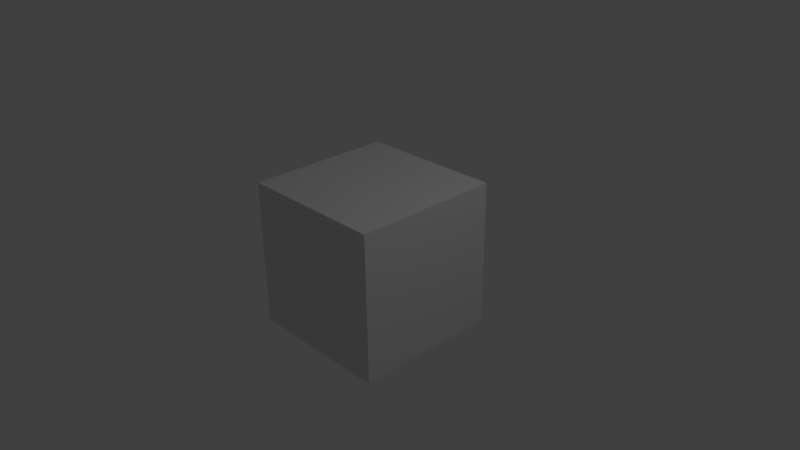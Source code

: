 # Source: suportedBox.blend  (saved by Blender 2.72.0; exported with 4.5.12 LTS)
import bpy
from mathutils import Matrix  # noqa: F401  (used for matrix-valued properties, if any)

bpy.ops.wm.read_factory_settings(use_empty=True)
scene = bpy.context.scene
scene.name = 'Scene'

# ---- collections
col_collection_1 = bpy.data.collections.new('Collection 1'); scene.collection.children.link(col_collection_1)

# ---- materials (node trees are filled in below, after node groups)
mat_material = bpy.data.materials.new('Material')
mat_material.alpha_threshold = 0.0
mat_material.use_transparent_shadow = False
mat_material.roughness = 0.5
mat_material.line_color = (0.0, 0.0, 0.0, 1.0)

# ---- material node trees

# ---- world
world_world = bpy.data.worlds.new('World'); scene.world = world_world
world_world.color = (0.05088, 0.05088, 0.05088)
world_world.use_sun_shadow = False
world_world.sun_shadow_jitter_overblur = 0.0
world_world.cycles.sampling_method = 'MANUAL'
world_world.cycles.sample_map_resolution = 256

# ---- cameras
cam_camera = bpy.data.cameras.new('Camera')
cam_camera.clip_end = 100.0
cam_camera.lens = 35.0
cam_camera.sensor_width = 32.0
cam_camera.sensor_height = 18.0
cam_camera.ortho_scale = 7.314
cam_camera.dof.focus_distance = 0.0
cam_camera.dof.aperture_fstop = 128.0

# ---- lights
light_lamp = bpy.data.lights.new('Lamp', 'POINT')
light_lamp.transmission_factor = 0.0
light_lamp.cutoff_distance = 30.0
light_lamp.energy = 100.0
light_lamp.shadow_buffer_clip_start = 1.001
light_lamp.shadow_soft_size = 0.1
light_lamp.shadow_maximum_resolution = 0.006
light_lamp.use_absolute_resolution = True
light_lamp.cycles.use_multiple_importance_sampling = False

# ---- meshes
me_pill_box = bpy.data.meshes.new('Pill Box')
me_pill_box.from_pydata([(-28.43, -17.5, 0.0), (-28.43, -17.5, 12.0), (-28.43, 17.5, 0.0), (-28.43, 17.5, 12.0), (-28.39, -17.93, 0.0), (-28.39, -17.93, 12.0), (-28.39, 17.93, 0.0), (-28.27, 18.35, 0.0), (-28.09, 18.75, 0.0), (-27.84, 19.11, 0.0), (-27.53, 19.42, 0.0), (-27.18, 19.67, 0.0), (-26.78, 19.85, 0.0), (-26.36, 19.96, 0.0), (-25.93, 20.0, 0.0), (-6.925, 20.0, 0.0), (-6.491, 19.96, 0.0), (-6.07, 19.85, 0.0), (-5.675, 19.67, 0.0), (-5.318, 19.42, 0.0), (-5.01, 19.11, 0.0), (-4.76, 18.75, 0.0), (-4.576, 18.35, 0.0), (-4.463, 17.93, 0.0), (-4.425, 17.5, 0.0), (-4.425, -17.5, 0.0), (-4.463, -17.93, 0.0), (-4.576, -18.35, 0.0), (-4.76, -18.75, 0.0), (-5.01, -19.11, 0.0), (-5.318, -19.42, 0.0), (-5.675, -19.67, 0.0), (-6.07, -19.85, 0.0), (-6.491, -19.96, 0.0), (-6.925, -20.0, 0.0), (-25.93, -20.0, 0.0), (-26.36, -19.96, 0.0), (-26.78, -19.85, 0.0), (-27.18, -19.67, 0.0), (-27.53, -19.42, 0.0), (-27.84, -19.11, 0.0), (-28.09, -18.75, 0.0), (-28.27, -18.35, 0.0), (-28.39, 17.93, 12.0), (-28.09, -18.75, 12.0), (-28.27, -18.35, 12.0), (-27.84, -19.11, 12.0), (-27.53, -19.42, 12.0), (-27.18, -19.67, 12.0), (-26.78, -19.85, 12.0), (-26.36, -19.96, 12.0), (-25.93, -20.0, 12.0), (-25.46, -20.0, 12.0), (-25.46, 17.4, 12.0), (-7.388, 17.4, 12.0), (-4.425, 17.5, 12.0), (-6.925, -20.0, 12.0), (-7.388, -20.0, 12.0), (-6.491, -19.96, 12.0), (-6.07, -19.85, 12.0), (-5.675, -19.67, 12.0), (-5.318, -19.42, 12.0), (-5.01, -19.11, 12.0), (-4.76, -18.75, 12.0), (-4.576, -18.35, 12.0), (-4.463, -17.93, 12.0), (-4.425, -17.5, 12.0), (-4.463, 17.93, 12.0), (-4.576, 18.35, 12.0), (-4.76, 18.75, 12.0), (-5.01, 19.11, 12.0), (-5.318, 19.42, 12.0), (-5.675, 19.67, 12.0), (-6.07, 19.85, 12.0), (-6.491, 19.96, 12.0), (-6.925, 20.0, 12.0), (-25.93, 20.0, 12.0), (-26.36, 19.96, 12.0), (-26.78, 19.85, 12.0), (-27.18, 19.67, 12.0), (-27.53, 19.42, 12.0), (-27.84, 19.11, 12.0), (-28.09, 18.75, 12.0), (-28.27, 18.35, 12.0), (-27.39, -19.52, 9.5), (-27.18, -19.67, 9.5), (-27.18, -19.67, 9.773), (-26.78, -19.85, 9.5), (-26.36, -19.96, 9.5), (-25.93, -20.0, 9.5), (-6.925, -20.0, 9.5), (-6.491, -19.96, 9.5), (-6.07, -19.85, 9.5), (-5.675, -19.67, 9.5), (-5.465, -19.52, 9.5), (-5.675, -19.67, 9.773), (-6.07, -19.85, 10.29), (-6.491, -19.96, 10.83), (-6.925, -20.0, 11.4), (-5.465, 17.4, 9.5), (-27.39, 17.4, 9.5), (-26.36, -19.96, 10.83), (-25.93, -20.0, 11.4), (-26.78, -19.85, 10.29), (-10.29, -19.19, 9.5), (-25.83, 14.9, 9.5), (-25.7, 15.67, 9.5), (-25.35, 16.37, 9.5), (-24.79, 16.92, 9.5), (-24.1, 17.28, 9.5), (-23.33, 17.4, 9.5), (-8.753, 17.28, 9.5), (-8.056, 16.92, 9.5), (-7.503, 16.37, 9.5), (-7.148, 15.67, 9.5), (-7.025, 14.9, 9.5), (-7.025, -14.9, 9.5), (-7.148, -15.67, 9.5), (-7.503, -16.37, 9.5), (-8.056, -16.92, 9.5), (-8.753, -17.28, 9.5), (-9.525, -17.4, 9.5), (-24.1, -17.28, 9.5), (-23.33, -17.4, 9.5), (-24.79, -16.92, 9.5), (-25.83, -14.9, 9.5), (-25.7, -15.67, 9.5), (-23.04, -18.68, 9.5), (-23.02, -18.55, 9.5), (-23.01, -18.53, 9.5), (-22.95, -18.41, 9.5), (-22.84, -18.31, 9.5), (-22.83, -18.3, 9.5), (-22.71, -18.24, 9.5), (-25.35, -16.37, 9.5), (-22.73, -19.15, 9.5), (-22.84, -19.09, 9.5), (-22.56, -19.19, 9.5), (-22.58, -19.18, 9.5), (-10.31, -18.22, 9.5), (-10.29, -18.21, 9.5), (-10.27, -18.22, 9.5), (-10.14, -18.24, 9.5), (-10.12, -18.25, 9.5), (-10.01, -18.31, 9.5), (-9.898, -18.41, 9.5), (-9.889, -18.43, 9.5), (-9.829, -18.55, 9.5), (-9.826, -18.57, 9.5), (-9.805, -18.7, 9.5), (-9.808, -18.72, 9.5), (-9.829, -18.85, 9.5), (-9.838, -18.87, 9.5), (-9.898, -18.99, 9.5), (-10.01, -19.09, 9.5), (-10.02, -19.1, 9.5), (-10.14, -19.16, 9.5), (-10.16, -19.17, 9.5), (-10.31, -19.18, 9.5), (-22.71, -19.16, 9.5), (-22.96, -18.97, 9.5), (-22.95, -18.99, 9.5), (-22.54, -18.22, 9.5), (-23.05, -18.7, 9.5), (-23.02, -18.83, 9.5), (-9.525, 17.4, 9.5), (-23.02, -18.85, 9.5), (-22.54, -19.18, 9.5), (-22.56, -18.21, 9.5), (-22.69, -18.23, 9.5), (-25.7, 15.67, 2.49), (-25.83, 14.9, 2.49), (-25.83, -14.9, 2.49), (-25.7, -15.67, 2.49), (-25.35, -16.37, 2.49), (-24.79, -16.92, 2.49), (-24.1, -17.28, 2.49), (-23.33, -17.4, 2.49), (-9.525, -17.4, 2.49), (-8.753, -17.28, 2.49), (-8.056, -16.92, 2.49), (-7.503, -16.37, 2.49), (-7.148, -15.67, 2.49), (-7.025, -14.9, 2.49), (-7.025, 14.9, 2.49), (-7.148, 15.67, 2.49), (-7.503, 16.37, 2.49), (-8.056, 16.92, 2.49), (-8.753, 17.28, 2.49), (-9.525, 17.4, 2.49), (-23.33, 17.4, 2.49), (-24.1, 17.28, 2.49), (-24.79, 16.92, 2.49), (-25.35, 16.37, 2.49), (-22.98, -18.56, 9.627), (-23.0, -18.7, 9.627), (-22.98, -18.84, 9.627), (-22.92, -18.96, 9.627), (-22.82, -19.06, 9.627), (-22.7, -19.12, 9.627), (-22.56, -19.15, 9.627), (-22.56, -19.18, 9.516), (-22.56, -19.16, 9.59), (-22.54, -19.15, 9.607), (-10.29, -19.18, 9.555), (-22.56, -19.18, 9.555), (-10.29, -19.18, 9.516), (-10.29, -19.15, 9.627), (-10.34, -19.14, 9.627), (-10.29, -19.16, 9.59), (-10.15, -19.12, 9.627), (-10.03, -19.06, 9.627), (-9.931, -18.96, 9.627), (-9.868, -18.84, 9.627), (-9.846, -18.7, 9.627), (-9.868, -18.56, 9.627), (-9.931, -18.44, 9.627), (-10.03, -18.34, 9.627), (-10.15, -18.28, 9.627), (-10.29, -18.25, 9.627), (-10.31, -18.25, 9.607), (-10.29, -18.24, 9.59), (-10.29, -18.22, 9.516), (-22.56, -18.22, 9.555), (-10.29, -18.22, 9.555), (-22.56, -18.22, 9.516), (-22.56, -18.25, 9.627), (-22.56, -18.24, 9.59), (-22.51, -18.26, 9.627), (-22.7, -18.28, 9.627), (-22.82, -18.34, 9.627), (-22.92, -18.44, 9.627), (-22.84, -18.49, 9.754), (-22.89, -18.59, 9.754), (-22.91, -18.7, 9.754), (-22.89, -18.81, 9.754), (-22.84, -18.91, 9.754), (-22.77, -18.99, 9.754), (-22.67, -19.04, 9.754), (-22.51, -19.14, 9.627), (-22.56, -19.05, 9.754), (-22.56, -19.12, 9.659), (-22.56, -19.08, 9.722), (-22.54, -19.06, 9.734), (-10.29, -19.1, 9.694), (-22.56, -19.1, 9.694), (-10.31, -19.13, 9.647), (-10.29, -19.12, 9.659), (-10.29, -19.05, 9.754), (-10.35, -19.04, 9.754), (-10.29, -19.08, 9.722), (-10.18, -19.04, 9.754), (-10.08, -18.99, 9.754), (-10.01, -18.91, 9.754), (-9.956, -18.81, 9.754), (-9.938, -18.7, 9.754), (-9.956, -18.59, 9.754), (-10.01, -18.49, 9.754), (-10.08, -18.41, 9.754), (-10.18, -18.36, 9.754), (-10.34, -18.26, 9.627), (-10.29, -18.35, 9.754), (-10.29, -18.28, 9.659), (-10.29, -18.32, 9.722), (-10.31, -18.34, 9.734), (-22.56, -18.3, 9.694), (-10.29, -18.3, 9.694), (-22.56, -18.28, 9.659), (-22.54, -18.27, 9.647), (-22.56, -18.35, 9.754), (-22.56, -18.32, 9.722), (-22.5, -18.36, 9.754), (-22.67, -18.36, 9.754), (-22.77, -18.41, 9.754), (-22.74, -18.57, 9.845), (-22.69, -18.52, 9.845), (-22.77, -18.63, 9.845), (-22.79, -18.7, 9.845), (-22.77, -18.77, 9.845), (-22.74, -18.83, 9.845), (-22.69, -18.88, 9.845), (-22.63, -18.92, 9.845), (-22.5, -19.04, 9.754), (-22.56, -18.93, 9.845), (-22.56, -19.02, 9.777), (-22.56, -18.96, 9.822), (-22.54, -18.95, 9.828), (-10.29, -18.99, 9.805), (-22.56, -18.99, 9.805), (-10.31, -19.03, 9.771), (-10.29, -19.02, 9.777), (-10.29, -18.93, 9.845), (-10.36, -18.92, 9.845), (-10.36, -18.92, 9.84), (-10.29, -18.96, 9.822), (-10.22, -18.92, 9.845), (-10.16, -18.88, 9.845), (-10.11, -18.83, 9.845), (-10.08, -18.77, 9.845), (-10.06, -18.7, 9.845), (-10.08, -18.63, 9.845), (-10.11, -18.57, 9.845), (-10.16, -18.52, 9.845), (-10.22, -18.48, 9.845), (-10.35, -18.36, 9.754), (-10.29, -18.47, 9.845), (-10.29, -18.44, 9.822), (-10.29, -18.38, 9.777), (-10.31, -18.45, 9.828), (-22.56, -18.41, 9.805), (-10.29, -18.41, 9.805), (-22.56, -18.38, 9.777), (-22.55, -18.37, 9.771), (-22.49, -18.48, 9.84), (-22.56, -18.47, 9.845), (-22.49, -18.48, 9.845), (-22.56, -18.44, 9.822), (-22.63, -18.48, 9.845), (-22.58, -18.63, 9.894), (-22.6, -18.64, 9.894), (-22.62, -18.65, 9.894), (-22.63, -18.68, 9.894), (-22.64, -18.7, 9.894), (-22.63, -18.72, 9.894), (-22.62, -18.75, 9.894), (-22.6, -18.76, 9.894), (-22.58, -18.77, 9.894), (-22.49, -18.92, 9.845), (-22.49, -18.92, 9.842), (-22.56, -18.78, 9.894), (-22.49, -18.91, 9.848), (-22.56, -18.89, 9.858), (-22.56, -18.82, 9.882), (-22.54, -18.81, 9.882), (-10.29, -18.85, 9.876), (-22.56, -18.85, 9.876), (-22.49, -18.91, 9.848), (-22.48, -18.91, 9.845), (-22.49, -18.92, 9.843), (-10.37, -18.91, 9.845), (-10.36, -18.92, 9.842), (-10.36, -18.91, 9.848), (-10.36, -18.91, 9.848), (-10.29, -18.89, 9.858), (-10.3, -18.89, 9.857), (-10.29, -18.78, 9.894), (-10.32, -18.77, 9.894), (-10.31, -18.81, 9.883), (-10.29, -18.82, 9.882), (-10.27, -18.77, 9.894), (-10.25, -18.76, 9.894), (-10.23, -18.75, 9.894), (-10.22, -18.72, 9.894), (-10.21, -18.7, 9.894), (-10.22, -18.68, 9.894), (-10.23, -18.65, 9.894), (-10.25, -18.64, 9.894), (-10.27, -18.63, 9.894), (-10.36, -18.48, 9.842), (-10.36, -18.48, 9.845), (-10.29, -18.62, 9.894), (-10.36, -18.49, 9.848), (-10.29, -18.58, 9.882), (-10.29, -18.51, 9.858), (-10.31, -18.59, 9.882), (-22.56, -18.51, 9.858), (-22.56, -18.55, 9.876), (-10.29, -18.55, 9.876), (-10.36, -18.49, 9.848), (-10.37, -18.49, 9.845), (-10.37, -18.48, 9.843), (-22.55, -18.51, 9.857), (-22.49, -18.48, 9.842), (-22.48, -18.49, 9.845), (-22.49, -18.49, 9.848), (-22.49, -18.49, 9.848), (-22.54, -18.59, 9.883), (-22.56, -18.62, 9.894), (-22.53, -18.63, 9.894), (-22.56, -18.58, 9.882), (-22.53, -18.77, 9.894), (-22.56, -18.74, 9.894), (-22.56, -18.66, 9.894), (-22.51, -18.76, 9.894), (-22.51, -18.64, 9.894), (-22.5, -18.65, 9.894), (-22.49, -18.66, 9.894), (-22.49, -18.74, 9.894), (-22.5, -18.75, 9.894), (-22.52, -18.81, 9.883), (-10.29, -18.7, 9.9), (-22.56, -18.7, 9.9), (-22.49, -18.75, 9.893), (-22.49, -18.75, 9.892), (-22.5, -18.78, 9.887), (-22.51, -18.79, 9.885), (-10.36, -18.74, 9.894), (-10.33, -18.81, 9.883), (-10.34, -18.79, 9.886), (-10.35, -18.78, 9.887), (-10.36, -18.75, 9.892), (-10.29, -18.74, 9.894), (-10.36, -18.75, 9.894), (-10.34, -18.76, 9.894), (-10.36, -18.66, 9.894), (-10.34, -18.64, 9.894), (-10.36, -18.65, 9.894), (-10.32, -18.63, 9.894), (-10.29, -18.66, 9.894), (-10.33, -18.59, 9.883), (-22.52, -18.59, 9.883), (-22.51, -18.61, 9.886), (-22.5, -18.62, 9.887), (-22.49, -18.65, 9.892), (-10.36, -18.65, 9.893), (-10.34, -18.61, 9.885), (-10.35, -18.62, 9.887), (-10.36, -18.65, 9.892), (8.895, -17.61, 2.574), (6.724, -18.14, 2.574), (28.43, -18.14, 2.574), (28.43, 18.14, 2.574), (6.724, 18.14, 2.574), (8.895, -16.15, 2.574), (26.26, -16.15, 2.574), (26.26, -17.61, 2.574), (8.704, -18.14, 0.0), (26.45, -18.14, 0.0), (8.704, 18.14, 0.0), (26.45, 18.14, 0.0), (8.895, -16.15, 1.436), (8.895, -17.61, 1.436), (26.26, -17.61, 1.436), (26.26, -16.15, 1.436), (11.06, 16.34, 0.0), (11.06, 14.89, 0.0), (24.08, 16.34, 0.0), (24.08, 14.89, 0.0), (11.06, 16.34, 1.617), (11.06, 14.89, 1.617), (24.08, 16.34, 1.617), (24.08, 14.89, 1.617)], [], [(0, 1, 2), (2, 1, 3), (0, 4, 1), (1, 4, 5), (0, 2, 4), (4, 2, 6), (4, 6, 7), (4, 7, 8), (4, 8, 9), (4, 9, 10), (4, 10, 11), (4, 11, 12), (4, 12, 13), (4, 13, 14), (4, 14, 15), (4, 15, 16), (4, 16, 17), (4, 17, 18), (4, 18, 19), (4, 19, 20), (4, 20, 21), (4, 21, 22), (4, 22, 23), (4, 23, 24), (4, 24, 25), (4, 25, 26), (4, 26, 27), (4, 27, 28), (4, 28, 29), (4, 29, 30), (4, 30, 31), (4, 31, 32), (4, 32, 33), (4, 33, 34), (4, 34, 35), (4, 35, 36), (4, 36, 37), (4, 37, 38), (4, 38, 39), (4, 39, 40), (4, 40, 41), (4, 41, 42), (2, 3, 6), (6, 3, 43), (3, 1, 5), (44, 3, 45), (45, 3, 5), (46, 3, 44), (47, 3, 46), (48, 3, 47), (49, 3, 48), (50, 3, 49), (51, 3, 50), (52, 3, 51), (53, 3, 52), (54, 3, 53), (55, 3, 54), (56, 54, 57), (58, 54, 56), (59, 54, 58), (60, 54, 59), (61, 54, 60), (62, 54, 61), (63, 54, 62), (64, 54, 63), (65, 54, 64), (66, 54, 65), (55, 54, 66), (67, 3, 55), (68, 3, 67), (69, 3, 68), (70, 3, 69), (71, 3, 70), (72, 3, 71), (73, 3, 72), (74, 3, 73), (75, 3, 74), (76, 3, 75), (77, 3, 76), (78, 3, 77), (79, 3, 78), (80, 3, 79), (81, 3, 80), (82, 3, 81), (83, 3, 82), (43, 3, 83), (4, 42, 5), (5, 42, 45), (42, 41, 45), (45, 41, 44), (41, 40, 44), (44, 40, 46), (46, 40, 39), (47, 46, 39), (47, 39, 38), (84, 47, 38), (85, 84, 38), (48, 47, 86), (84, 86, 47), (85, 38, 37), (87, 85, 37), (87, 37, 36), (88, 87, 36), (88, 36, 35), (89, 88, 35), (89, 35, 34), (90, 89, 34), (90, 34, 33), (91, 90, 33), (91, 33, 32), (92, 91, 32), (92, 32, 31), (93, 92, 31), (93, 31, 30), (94, 93, 30), (60, 95, 61), (61, 94, 30), (95, 94, 61), (61, 30, 29), (62, 61, 29), (62, 29, 28), (63, 62, 28), (63, 28, 27), (64, 63, 27), (64, 27, 26), (65, 64, 26), (65, 26, 25), (66, 65, 25), (66, 25, 24), (55, 66, 24), (24, 23, 67), (55, 24, 67), (23, 22, 68), (67, 23, 68), (22, 21, 69), (68, 22, 69), (21, 20, 70), (69, 21, 70), (19, 71, 20), (20, 71, 70), (18, 72, 19), (19, 72, 71), (17, 73, 18), (18, 73, 72), (16, 74, 17), (17, 74, 73), (15, 75, 16), (16, 75, 74), (14, 76, 15), (15, 76, 75), (13, 77, 14), (14, 77, 76), (12, 78, 13), (13, 78, 77), (11, 79, 12), (12, 79, 78), (10, 80, 11), (11, 80, 79), (9, 81, 10), (10, 81, 80), (8, 82, 9), (9, 82, 81), (7, 83, 8), (8, 83, 82), (6, 43, 7), (7, 43, 83), (59, 96, 95), (60, 59, 95), (58, 97, 96), (59, 58, 96), (56, 98, 97), (58, 56, 97), (56, 57, 98), (94, 95, 99), (99, 95, 96), (99, 96, 97), (99, 97, 98), (99, 98, 57), (99, 57, 54), (99, 54, 53), (100, 99, 53), (100, 53, 52), (101, 100, 102), (102, 100, 52), (103, 100, 101), (86, 100, 103), (84, 100, 86), (51, 102, 52), (50, 101, 102), (51, 50, 102), (49, 103, 101), (50, 49, 101), (48, 86, 103), (49, 48, 103), (85, 87, 88), (90, 85, 89), (89, 85, 88), (91, 85, 90), (92, 85, 91), (93, 85, 92), (94, 85, 93), (104, 85, 94), (84, 85, 100), (100, 85, 105), (100, 105, 106), (100, 106, 107), (100, 107, 108), (100, 108, 109), (100, 110, 99), (100, 109, 110), (111, 112, 99), (112, 113, 99), (113, 114, 99), (114, 115, 99), (99, 116, 94), (116, 117, 94), (117, 118, 94), (118, 119, 94), (119, 120, 94), (120, 121, 94), (122, 85, 123), (124, 85, 122), (125, 85, 126), (105, 85, 125), (123, 85, 127), (123, 127, 128), (123, 128, 129), (123, 129, 130), (123, 130, 131), (123, 131, 132), (123, 132, 133), (124, 134, 85), (135, 136, 85), (137, 138, 85), (121, 139, 140), (121, 140, 141), (121, 142, 94), (121, 141, 142), (142, 143, 94), (144, 145, 94), (145, 146, 94), (146, 147, 94), (147, 148, 94), (148, 149, 94), (149, 150, 94), (150, 151, 94), (151, 152, 94), (152, 153, 94), (153, 154, 94), (154, 155, 94), (155, 156, 94), (156, 157, 94), (157, 104, 94), (158, 85, 104), (159, 85, 138), (135, 85, 159), (143, 144, 94), (160, 85, 161), (162, 139, 121), (163, 85, 164), (110, 165, 99), (165, 111, 99), (134, 126, 85), (115, 116, 99), (136, 161, 85), (160, 166, 85), (166, 164, 85), (163, 127, 85), (158, 137, 85), (158, 167, 137), (121, 168, 162), (168, 133, 169), (168, 123, 133), (121, 123, 168), (170, 106, 105), (171, 170, 105), (171, 105, 125), (172, 171, 125), (125, 126, 173), (172, 125, 173), (126, 134, 174), (173, 126, 174), (124, 175, 134), (134, 175, 174), (122, 176, 124), (124, 176, 175), (123, 177, 122), (122, 177, 176), (121, 178, 123), (123, 178, 177), (120, 179, 121), (121, 179, 178), (119, 180, 120), (120, 180, 179), (118, 181, 119), (119, 181, 180), (117, 182, 118), (118, 182, 181), (116, 183, 117), (117, 183, 182), (115, 184, 116), (116, 184, 183), (115, 114, 184), (184, 114, 185), (114, 113, 185), (185, 113, 186), (186, 113, 112), (187, 186, 112), (187, 112, 111), (188, 187, 111), (188, 111, 165), (189, 188, 165), (189, 165, 110), (190, 189, 110), (190, 110, 109), (191, 190, 109), (191, 109, 108), (192, 191, 108), (192, 108, 107), (193, 192, 107), (193, 107, 106), (170, 193, 106), (128, 127, 194), (163, 195, 127), (127, 195, 194), (195, 163, 164), (164, 166, 195), (195, 166, 196), (196, 166, 160), (196, 160, 197), (197, 160, 161), (197, 161, 136), (198, 197, 136), (198, 136, 135), (199, 198, 135), (159, 199, 135), (199, 159, 138), (200, 199, 138), (137, 200, 138), (201, 137, 167), (200, 137, 201), (200, 201, 202), (202, 203, 200), (204, 205, 201), (158, 204, 167), (167, 204, 201), (206, 204, 158), (206, 104, 207), (207, 208, 209), (206, 207, 209), (158, 104, 206), (207, 104, 157), (210, 207, 157), (156, 210, 157), (155, 210, 156), (211, 210, 155), (154, 211, 155), (212, 211, 154), (153, 212, 154), (152, 212, 153), (213, 212, 152), (151, 213, 152), (150, 213, 151), (214, 213, 150), (149, 214, 150), (148, 214, 149), (147, 215, 214), (148, 147, 214), (147, 146, 215), (145, 216, 215), (146, 145, 215), (217, 216, 144), (144, 216, 145), (144, 143, 217), (218, 217, 142), (142, 217, 143), (142, 141, 218), (219, 218, 140), (140, 218, 141), (220, 219, 221), (221, 219, 140), (221, 140, 222), (222, 140, 139), (223, 224, 225), (225, 224, 222), (225, 222, 139), (225, 139, 162), (226, 227, 168), (226, 228, 227), (227, 225, 168), (162, 168, 225), (168, 169, 226), (133, 229, 169), (169, 229, 226), (133, 132, 229), (131, 230, 132), (132, 230, 229), (130, 231, 131), (131, 231, 230), (130, 129, 231), (128, 194, 129), (129, 194, 231), (173, 174, 175), (177, 173, 176), (176, 173, 175), (178, 173, 177), (179, 173, 178), (180, 173, 179), (181, 173, 180), (182, 173, 181), (183, 173, 182), (184, 173, 183), (185, 173, 184), (186, 173, 185), (187, 173, 186), (188, 173, 187), (189, 173, 188), (190, 173, 189), (191, 173, 190), (192, 173, 191), (193, 173, 192), (170, 173, 193), (171, 173, 170), (172, 173, 171), (231, 194, 232), (232, 194, 233), (194, 195, 233), (233, 195, 234), (234, 195, 196), (234, 196, 235), (235, 196, 197), (235, 197, 236), (236, 197, 198), (237, 236, 198), (237, 198, 199), (238, 237, 199), (238, 199, 200), (239, 200, 203), (240, 238, 200), (241, 200, 239), (240, 200, 241), (240, 241, 242), (242, 243, 240), (244, 245, 241), (203, 244, 239), (239, 244, 241), (202, 244, 203), (205, 244, 202), (208, 244, 205), (204, 209, 205), (209, 208, 205), (246, 244, 208), (247, 244, 246), (205, 202, 201), (206, 209, 204), (246, 208, 207), (247, 207, 248), (248, 249, 250), (247, 248, 250), (246, 207, 247), (248, 207, 210), (251, 248, 210), (211, 251, 210), (252, 251, 211), (253, 252, 211), (212, 253, 211), (213, 253, 212), (254, 253, 213), (214, 254, 213), (255, 254, 214), (215, 255, 214), (215, 256, 255), (216, 256, 215), (216, 257, 256), (217, 258, 257), (216, 217, 257), (217, 218, 258), (218, 259, 258), (218, 219, 259), (220, 260, 219), (219, 261, 259), (260, 262, 219), (219, 262, 263), (263, 264, 261), (263, 261, 219), (224, 221, 222), (265, 266, 267), (267, 266, 262), (267, 262, 260), (267, 260, 220), (267, 220, 221), (267, 221, 224), (227, 224, 223), (228, 224, 227), (267, 224, 228), (267, 228, 268), (225, 227, 223), (228, 226, 268), (269, 270, 226), (269, 271, 270), (270, 267, 226), (268, 226, 267), (226, 229, 269), (269, 229, 272), (229, 230, 272), (272, 230, 273), (230, 231, 232), (273, 230, 232), (273, 232, 274), (275, 273, 274), (232, 233, 274), (274, 233, 276), (233, 234, 276), (276, 234, 277), (277, 234, 235), (277, 235, 278), (278, 235, 236), (278, 236, 279), (279, 236, 237), (280, 279, 237), (280, 237, 238), (281, 280, 238), (281, 238, 240), (282, 240, 243), (283, 281, 240), (284, 240, 282), (283, 240, 284), (283, 284, 285), (285, 286, 283), (287, 288, 284), (243, 287, 282), (282, 287, 284), (242, 287, 243), (245, 287, 242), (249, 287, 245), (244, 250, 245), (250, 249, 245), (289, 287, 249), (290, 287, 289), (245, 242, 241), (247, 250, 244), (289, 249, 248), (291, 292, 293), (290, 291, 294), (294, 291, 293), (248, 291, 290), (248, 290, 289), (291, 248, 251), (295, 291, 251), (252, 295, 251), (296, 295, 252), (297, 296, 252), (253, 297, 252), (254, 297, 253), (298, 297, 254), (255, 298, 254), (299, 298, 255), (256, 299, 255), (256, 300, 299), (257, 300, 256), (257, 301, 300), (258, 302, 301), (257, 258, 301), (258, 259, 302), (259, 303, 302), (259, 261, 303), (264, 304, 261), (261, 305, 303), (306, 305, 261), (261, 304, 307), (306, 261, 307), (308, 305, 306), (309, 310, 311), (311, 310, 307), (311, 307, 304), (311, 304, 264), (264, 263, 311), (311, 263, 266), (270, 266, 265), (271, 266, 270), (311, 266, 271), (311, 271, 312), (266, 263, 262), (267, 270, 265), (271, 269, 312), (313, 314, 315), (316, 314, 313), (269, 314, 316), (269, 316, 311), (269, 311, 312), (269, 272, 314), (314, 272, 317), (272, 273, 317), (317, 273, 275), (317, 275, 318), (318, 275, 319), (275, 274, 320), (319, 275, 320), (274, 276, 320), (320, 276, 321), (276, 277, 321), (321, 277, 322), (322, 277, 278), (322, 278, 323), (323, 278, 279), (323, 279, 324), (324, 279, 280), (325, 324, 280), (325, 280, 281), (325, 281, 326), (326, 281, 283), (327, 283, 286), (328, 327, 286), (329, 326, 283), (330, 283, 327), (331, 283, 330), (329, 283, 331), (329, 331, 332), (329, 332, 333), (334, 335, 331), (336, 334, 330), (330, 334, 331), (337, 334, 336), (338, 334, 337), (328, 334, 338), (286, 334, 328), (285, 334, 286), (288, 334, 285), (339, 334, 288), (287, 294, 288), (294, 293, 288), (293, 340, 288), (340, 339, 288), (341, 334, 339), (342, 334, 341), (343, 334, 344), (342, 344, 334), (288, 285, 284), (290, 294, 287), (342, 292, 291), (344, 342, 291), (345, 346, 347), (343, 345, 348), (348, 345, 347), (291, 345, 343), (291, 343, 344), (345, 291, 295), (292, 340, 293), (292, 339, 340), (341, 339, 292), (341, 292, 342), (349, 345, 295), (296, 349, 295), (350, 349, 296), (351, 350, 296), (297, 351, 296), (298, 351, 297), (352, 351, 298), (299, 352, 298), (353, 352, 299), (300, 353, 299), (300, 354, 353), (301, 354, 300), (301, 355, 354), (302, 356, 355), (301, 302, 355), (303, 356, 302), (303, 357, 356), (303, 305, 357), (308, 358, 359), (305, 308, 359), (305, 360, 357), (305, 359, 361), (362, 305, 363), (363, 305, 361), (360, 305, 362), (360, 362, 364), (365, 366, 367), (361, 365, 363), (363, 365, 367), (368, 365, 361), (369, 365, 368), (370, 365, 369), (358, 365, 370), (308, 365, 358), (306, 365, 308), (310, 365, 306), (371, 365, 310), (309, 316, 310), (316, 313, 310), (313, 372, 310), (372, 373, 310), (373, 374, 310), (374, 375, 310), (375, 371, 310), (310, 306, 307), (311, 316, 309), (372, 313, 315), (372, 315, 373), (315, 374, 373), (315, 375, 374), (315, 314, 371), (375, 315, 371), (376, 377, 378), (379, 377, 376), (314, 377, 379), (314, 379, 365), (314, 365, 371), (314, 317, 377), (377, 317, 318), (321, 322, 323), (325, 321, 324), (324, 321, 323), (326, 321, 325), (329, 321, 326), (380, 321, 329), (381, 321, 380), (381, 382, 321), (383, 381, 380), (384, 321, 382), (385, 382, 386), (384, 382, 385), (378, 321, 384), (377, 321, 378), (318, 321, 377), (319, 321, 318), (320, 321, 319), (387, 383, 388), (387, 381, 383), (337, 327, 338), (338, 327, 328), (336, 330, 327), (337, 336, 327), (380, 329, 333), (389, 380, 333), (390, 391, 381), (392, 390, 387), (387, 390, 381), (393, 390, 392), (394, 390, 393), (395, 390, 394), (389, 390, 395), (333, 390, 389), (332, 390, 333), (335, 390, 332), (396, 390, 335), (334, 348, 335), (348, 347, 335), (347, 397, 335), (397, 398, 335), (398, 399, 335), (399, 400, 335), (400, 396, 335), (396, 401, 390), (335, 332, 331), (343, 348, 334), (401, 396, 402), (346, 401, 403), (403, 401, 402), (345, 401, 346), (349, 401, 345), (350, 401, 349), (351, 401, 350), (352, 401, 351), (404, 405, 406), (404, 407, 405), (404, 360, 407), (404, 357, 360), (404, 408, 357), (357, 408, 356), (408, 355, 356), (408, 354, 355), (408, 353, 354), (408, 352, 353), (408, 401, 352), (346, 397, 347), (403, 398, 397), (346, 403, 397), (370, 369, 359), (358, 370, 359), (361, 359, 368), (359, 369, 368), (364, 409, 407), (360, 364, 407), (382, 391, 390), (386, 382, 390), (404, 386, 390), (408, 404, 390), (367, 366, 379), (367, 379, 376), (367, 376, 410), (367, 410, 411), (367, 411, 412), (367, 412, 413), (414, 386, 404), (413, 362, 367), (413, 364, 362), (413, 409, 364), (413, 415, 409), (413, 416, 415), (413, 417, 416), (413, 414, 417), (413, 386, 414), (367, 362, 363), (365, 379, 366), (410, 376, 378), (410, 378, 384), (411, 410, 384), (411, 384, 412), (412, 384, 385), (413, 412, 385), (413, 385, 386), (381, 391, 382), (387, 388, 392), (392, 388, 393), (388, 383, 394), (393, 388, 394), (383, 380, 395), (394, 383, 395), (395, 380, 389), (408, 390, 401), (396, 400, 402), (402, 400, 399), (403, 402, 399), (403, 399, 398), (406, 414, 404), (406, 417, 414), (416, 417, 406), (405, 416, 406), (415, 416, 405), (407, 415, 405), (409, 415, 407), (418, 419, 420), (421, 422, 420), (422, 419, 418), (422, 418, 423), (422, 424, 420), (422, 423, 424), (424, 425, 420), (425, 418, 420), (420, 419, 426), (427, 420, 426), (419, 422, 426), (426, 422, 428), (422, 421, 428), (428, 421, 429), (420, 427, 429), (421, 420, 429), (430, 423, 418), (431, 430, 418), (425, 432, 418), (418, 432, 431), (424, 433, 425), (425, 433, 432), (433, 424, 423), (430, 433, 423), (426, 428, 427), (434, 428, 429), (435, 428, 434), (436, 434, 429), (427, 428, 435), (427, 437, 429), (437, 436, 429), (437, 427, 435), (432, 433, 430), (431, 432, 430), (434, 438, 439), (435, 434, 439), (436, 440, 438), (434, 436, 438), (440, 436, 441), (441, 436, 437), (441, 437, 439), (439, 437, 435), (440, 441, 438), (438, 441, 439)])
me_pill_box.use_remesh_preserve_volume = False
me_pill_box.use_remesh_preserve_attributes = False
me_pill_box.use_mirror_vertex_groups = False
me_pill_box.update()
me_cube = bpy.data.meshes.new('Cube')
me_cube.from_pydata([(1.0, 1.0, -1.0), (1.0, -1.0, -1.0), (-1.0, -1.0, -1.0), (-1.0, 1.0, -1.0), (1.0, 1.0, 1.0), (1.0, -1.0, 1.0), (-1.0, -1.0, 1.0), (-1.0, 1.0, 1.0)], [], [(0, 1, 2, 3), (4, 7, 6, 5), (0, 4, 5, 1), (1, 5, 6, 2), (2, 6, 7, 3), (4, 0, 3, 7)])
me_cube.materials.append(mat_material)
me_cube.use_remesh_preserve_volume = False
me_cube.use_remesh_preserve_attributes = False
me_cube.use_mirror_vertex_groups = False
me_cube.update()

# ---- objects
ob_pill_box = bpy.data.objects.new('Pill Box', me_pill_box)
ob_cube = bpy.data.objects.new('Cube', me_cube)
ob_lamp = bpy.data.objects.new('Lamp', light_lamp)
ob_camera = bpy.data.objects.new('Camera', cam_camera)

# ---- transforms, parenting, visibility, modifiers, constraints
ob_pill_box.location = (0.0, 0.0, 4.128)
ob_pill_box.lineart.crease_threshold = 0.0
ob_cube.location = (0.0, 0.0, 0.0)
ob_cube.lock_rotations_4d = False
ob_cube.empty_display_type = 'ARROWS'
ob_cube.lineart.crease_threshold = 0.0
ob_lamp.location = (4.076, 1.005, 5.904)
ob_lamp.rotation_euler = (0.6503, 0.05522, 1.866)
ob_lamp.lock_rotations_4d = False
ob_lamp.empty_display_type = 'ARROWS'
ob_lamp.color = (0.0, 0.0, 0.0, 0.0)
ob_lamp.lineart.crease_threshold = 0.0
ob_camera.location = (7.481, -6.508, 5.344)
ob_camera.rotation_euler = (1.109, 0.01082, 0.8149)
ob_camera.lock_rotations_4d = False
ob_camera.empty_display_type = 'ARROWS'
ob_camera.color = (0.0, 0.0, 0.0, 0.0)
ob_camera.display_type = 'WIRE'
ob_camera.lineart.crease_threshold = 0.0

# ---- collection membership
col_collection_1.objects.link(ob_pill_box)
col_collection_1.objects.link(ob_cube)
col_collection_1.objects.link(ob_lamp)
col_collection_1.objects.link(ob_camera)

# ---- scene / render settings (as saved in the file)
scene.camera = ob_camera
scene.frame_start = 1; scene.frame_end = 250; scene.frame_set(1)
scene.render.engine = 'BLENDER_EEVEE_NEXT'
scene.render.resolution_percentage = 50
scene.render.dither_intensity = 0.0
scene.cycles.use_denoising = False
scene.cycles.samples = 10
scene.cycles.sampling_pattern = 'TABULATED_SOBOL'
scene.cycles.light_sampling_threshold = 0.0
scene.cycles.use_adaptive_sampling = False
scene.cycles.use_light_tree = False
scene.cycles.blur_glossy = 0.0
scene.cycles.pixel_filter_type = 'GAUSSIAN'
scene.cycles.sample_clamp_indirect = 0.0
scene.view_settings.view_transform = 'Standard'
bpy.context.view_layer.update()
